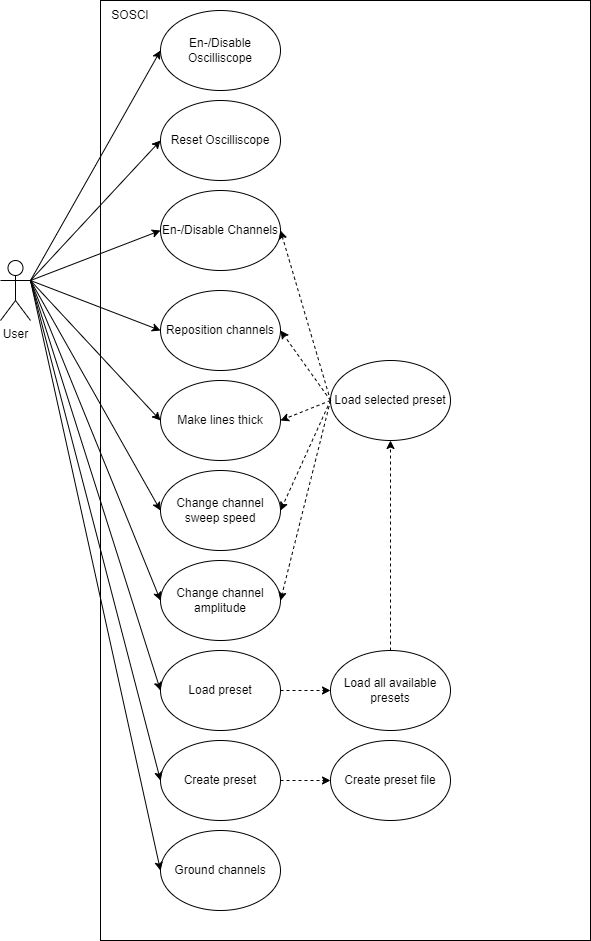

The diagram above was exported from draw.io. Its source (the exported page's mxGraphModel, read from the mxfile embedded in the PNG):
<mxGraphModel dx="2062" dy="1217" grid="1" gridSize="10" guides="1" tooltips="1" connect="1" arrows="1" fold="1" page="1" pageScale="1" pageWidth="827" pageHeight="1169" math="0" shadow="0">
  <root>
    <mxCell id="0" />
    <mxCell id="1" parent="0" />
    <mxCell id="uTN5g06YmRafo9Kj77xm-1" value="User" style="shape=umlActor;verticalLabelPosition=bottom;verticalAlign=top;html=1;outlineConnect=0;" parent="1" vertex="1">
      <mxGeometry x="70" y="330" width="30" height="60" as="geometry" />
    </mxCell>
    <mxCell id="uTN5g06YmRafo9Kj77xm-3" value="" style="rounded=0;whiteSpace=wrap;html=1;" parent="1" vertex="1">
      <mxGeometry x="170" y="70" width="490" height="940" as="geometry" />
    </mxCell>
    <mxCell id="uTN5g06YmRafo9Kj77xm-4" value="En-/Disable Channels" style="ellipse;whiteSpace=wrap;html=1;" parent="1" vertex="1">
      <mxGeometry x="230" y="260" width="120" height="80" as="geometry" />
    </mxCell>
    <mxCell id="uTN5g06YmRafo9Kj77xm-5" value="Reposition channels" style="ellipse;whiteSpace=wrap;html=1;" parent="1" vertex="1">
      <mxGeometry x="230" y="360" width="120" height="80" as="geometry" />
    </mxCell>
    <mxCell id="uTN5g06YmRafo9Kj77xm-6" value="Make lines thick" style="ellipse;whiteSpace=wrap;html=1;" parent="1" vertex="1">
      <mxGeometry x="230" y="450" width="120" height="80" as="geometry" />
    </mxCell>
    <mxCell id="uTN5g06YmRafo9Kj77xm-7" value="Change channel sweep speed" style="ellipse;whiteSpace=wrap;html=1;" parent="1" vertex="1">
      <mxGeometry x="230" y="540" width="120" height="80" as="geometry" />
    </mxCell>
    <mxCell id="uTN5g06YmRafo9Kj77xm-8" value="Change channel amplitude" style="ellipse;whiteSpace=wrap;html=1;" parent="1" vertex="1">
      <mxGeometry x="230" y="630" width="120" height="80" as="geometry" />
    </mxCell>
    <mxCell id="uTN5g06YmRafo9Kj77xm-9" value="SOSCI" style="text;html=1;strokeColor=none;fillColor=none;align=center;verticalAlign=middle;whiteSpace=wrap;rounded=0;" parent="1" vertex="1">
      <mxGeometry x="170" y="70" width="60" height="30" as="geometry" />
    </mxCell>
    <mxCell id="uTN5g06YmRafo9Kj77xm-10" value="Ground channels" style="ellipse;whiteSpace=wrap;html=1;" parent="1" vertex="1">
      <mxGeometry x="230" y="900" width="120" height="80" as="geometry" />
    </mxCell>
    <mxCell id="uTN5g06YmRafo9Kj77xm-11" value="Create preset" style="ellipse;whiteSpace=wrap;html=1;" parent="1" vertex="1">
      <mxGeometry x="230" y="810" width="120" height="80" as="geometry" />
    </mxCell>
    <mxCell id="uTN5g06YmRafo9Kj77xm-12" value="Load preset" style="ellipse;whiteSpace=wrap;html=1;" parent="1" vertex="1">
      <mxGeometry x="230" y="720" width="120" height="80" as="geometry" />
    </mxCell>
    <mxCell id="uTN5g06YmRafo9Kj77xm-13" value="" style="endArrow=classic;html=1;rounded=0;exitX=1;exitY=0.3333333333333333;exitDx=0;exitDy=0;exitPerimeter=0;entryX=0;entryY=0.5;entryDx=0;entryDy=0;" parent="1" source="uTN5g06YmRafo9Kj77xm-1" target="uTN5g06YmRafo9Kj77xm-5" edge="1">
      <mxGeometry width="50" height="50" relative="1" as="geometry">
        <mxPoint x="220" y="500" as="sourcePoint" />
        <mxPoint x="270" y="450" as="targetPoint" />
      </mxGeometry>
    </mxCell>
    <mxCell id="uTN5g06YmRafo9Kj77xm-14" value="" style="endArrow=classic;html=1;rounded=0;entryX=0;entryY=0.5;entryDx=0;entryDy=0;exitX=1;exitY=0.3333333333333333;exitDx=0;exitDy=0;exitPerimeter=0;" parent="1" source="uTN5g06YmRafo9Kj77xm-1" target="uTN5g06YmRafo9Kj77xm-6" edge="1">
      <mxGeometry width="50" height="50" relative="1" as="geometry">
        <mxPoint x="310" y="360" as="sourcePoint" />
        <mxPoint x="355" y="310" as="targetPoint" />
      </mxGeometry>
    </mxCell>
    <mxCell id="uTN5g06YmRafo9Kj77xm-15" value="" style="endArrow=classic;html=1;rounded=0;exitX=1;exitY=0.3333333333333333;exitDx=0;exitDy=0;entryX=0;entryY=0.5;entryDx=0;entryDy=0;exitPerimeter=0;" parent="1" source="uTN5g06YmRafo9Kj77xm-1" target="uTN5g06YmRafo9Kj77xm-7" edge="1">
      <mxGeometry width="50" height="50" relative="1" as="geometry">
        <mxPoint x="329.4000000000001" y="377.5999999999999" as="sourcePoint" />
        <mxPoint x="365" y="320" as="targetPoint" />
      </mxGeometry>
    </mxCell>
    <mxCell id="uTN5g06YmRafo9Kj77xm-16" value="" style="endArrow=classic;html=1;rounded=0;exitX=1;exitY=0.3333333333333333;exitDx=0;exitDy=0;entryX=0;entryY=0.5;entryDx=0;entryDy=0;exitPerimeter=0;" parent="1" source="uTN5g06YmRafo9Kj77xm-1" target="uTN5g06YmRafo9Kj77xm-8" edge="1">
      <mxGeometry width="50" height="50" relative="1" as="geometry">
        <mxPoint x="339.4000000000001" y="387.5999999999999" as="sourcePoint" />
        <mxPoint x="375" y="330" as="targetPoint" />
      </mxGeometry>
    </mxCell>
    <mxCell id="uTN5g06YmRafo9Kj77xm-19" value="" style="endArrow=classic;html=1;rounded=0;exitX=1;exitY=0.3333333333333333;exitDx=0;exitDy=0;exitPerimeter=0;entryX=0;entryY=0.5;entryDx=0;entryDy=0;" parent="1" source="uTN5g06YmRafo9Kj77xm-1" target="uTN5g06YmRafo9Kj77xm-4" edge="1">
      <mxGeometry width="50" height="50" relative="1" as="geometry">
        <mxPoint x="110" y="360" as="sourcePoint" />
        <mxPoint x="380" y="410" as="targetPoint" />
      </mxGeometry>
    </mxCell>
    <mxCell id="uTN5g06YmRafo9Kj77xm-20" value="" style="endArrow=classic;html=1;rounded=0;exitX=1;exitY=0.3333333333333333;exitDx=0;exitDy=0;entryX=0;entryY=0.5;entryDx=0;entryDy=0;exitPerimeter=0;" parent="1" source="uTN5g06YmRafo9Kj77xm-1" target="uTN5g06YmRafo9Kj77xm-12" edge="1">
      <mxGeometry width="50" height="50" relative="1" as="geometry">
        <mxPoint x="110" y="360" as="sourcePoint" />
        <mxPoint x="380" y="680" as="targetPoint" />
      </mxGeometry>
    </mxCell>
    <mxCell id="uTN5g06YmRafo9Kj77xm-21" value="" style="endArrow=classic;html=1;rounded=0;entryX=0;entryY=0.5;entryDx=0;entryDy=0;" parent="1" target="uTN5g06YmRafo9Kj77xm-11" edge="1">
      <mxGeometry width="50" height="50" relative="1" as="geometry">
        <mxPoint x="100" y="350" as="sourcePoint" />
        <mxPoint x="390" y="690" as="targetPoint" />
      </mxGeometry>
    </mxCell>
    <mxCell id="uTN5g06YmRafo9Kj77xm-22" value="" style="endArrow=classic;html=1;rounded=0;entryX=0;entryY=0.5;entryDx=0;entryDy=0;" parent="1" target="uTN5g06YmRafo9Kj77xm-10" edge="1">
      <mxGeometry width="50" height="50" relative="1" as="geometry">
        <mxPoint x="100" y="350" as="sourcePoint" />
        <mxPoint x="400" y="700" as="targetPoint" />
      </mxGeometry>
    </mxCell>
    <mxCell id="uTN5g06YmRafo9Kj77xm-23" value="Create preset file" style="ellipse;whiteSpace=wrap;html=1;" parent="1" vertex="1">
      <mxGeometry x="400" y="810" width="120" height="80" as="geometry" />
    </mxCell>
    <mxCell id="uTN5g06YmRafo9Kj77xm-24" value="" style="endArrow=classic;html=1;rounded=0;exitX=1;exitY=0.5;exitDx=0;exitDy=0;entryX=0;entryY=0.5;entryDx=0;entryDy=0;dashed=1;" parent="1" source="uTN5g06YmRafo9Kj77xm-11" target="uTN5g06YmRafo9Kj77xm-23" edge="1">
      <mxGeometry width="50" height="50" relative="1" as="geometry">
        <mxPoint x="140" y="390" as="sourcePoint" />
        <mxPoint x="410" y="710" as="targetPoint" />
      </mxGeometry>
    </mxCell>
    <mxCell id="uTN5g06YmRafo9Kj77xm-25" value="Load all available presets" style="ellipse;whiteSpace=wrap;html=1;" parent="1" vertex="1">
      <mxGeometry x="400" y="720" width="120" height="80" as="geometry" />
    </mxCell>
    <mxCell id="uTN5g06YmRafo9Kj77xm-26" value="Load selected preset" style="ellipse;whiteSpace=wrap;html=1;" parent="1" vertex="1">
      <mxGeometry x="400" y="430" width="120" height="80" as="geometry" />
    </mxCell>
    <mxCell id="uTN5g06YmRafo9Kj77xm-27" value="" style="endArrow=classic;html=1;rounded=0;exitX=1;exitY=0.5;exitDx=0;exitDy=0;entryX=0;entryY=0.5;entryDx=0;entryDy=0;dashed=1;" parent="1" source="uTN5g06YmRafo9Kj77xm-12" target="uTN5g06YmRafo9Kj77xm-25" edge="1">
      <mxGeometry width="50" height="50" relative="1" as="geometry">
        <mxPoint x="360" y="860" as="sourcePoint" />
        <mxPoint x="410" y="860" as="targetPoint" />
      </mxGeometry>
    </mxCell>
    <mxCell id="uTN5g06YmRafo9Kj77xm-28" value="" style="endArrow=classic;html=1;rounded=0;entryX=0.5;entryY=1;entryDx=0;entryDy=0;dashed=1;" parent="1" source="uTN5g06YmRafo9Kj77xm-25" target="uTN5g06YmRafo9Kj77xm-26" edge="1">
      <mxGeometry width="50" height="50" relative="1" as="geometry">
        <mxPoint x="370" y="870" as="sourcePoint" />
        <mxPoint x="420" y="870" as="targetPoint" />
      </mxGeometry>
    </mxCell>
    <mxCell id="uTN5g06YmRafo9Kj77xm-29" value="" style="endArrow=classic;html=1;rounded=0;entryX=1;entryY=0.5;entryDx=0;entryDy=0;dashed=1;exitX=0;exitY=0.5;exitDx=0;exitDy=0;" parent="1" source="uTN5g06YmRafo9Kj77xm-26" target="uTN5g06YmRafo9Kj77xm-8" edge="1">
      <mxGeometry width="50" height="50" relative="1" as="geometry">
        <mxPoint x="499.7683363014196" y="735.2702743150107" as="sourcePoint" />
        <mxPoint x="530" y="700" as="targetPoint" />
      </mxGeometry>
    </mxCell>
    <mxCell id="uTN5g06YmRafo9Kj77xm-30" value="" style="endArrow=classic;html=1;rounded=0;entryX=1;entryY=0.5;entryDx=0;entryDy=0;dashed=1;" parent="1" target="uTN5g06YmRafo9Kj77xm-7" edge="1">
      <mxGeometry width="50" height="50" relative="1" as="geometry">
        <mxPoint x="400" y="470" as="sourcePoint" />
        <mxPoint x="540" y="710" as="targetPoint" />
      </mxGeometry>
    </mxCell>
    <mxCell id="uTN5g06YmRafo9Kj77xm-31" value="" style="endArrow=classic;html=1;rounded=0;entryX=1;entryY=0.5;entryDx=0;entryDy=0;dashed=1;exitX=0;exitY=0.5;exitDx=0;exitDy=0;" parent="1" source="uTN5g06YmRafo9Kj77xm-26" target="uTN5g06YmRafo9Kj77xm-6" edge="1">
      <mxGeometry width="50" height="50" relative="1" as="geometry">
        <mxPoint x="519.7683363014196" y="755.2702743150107" as="sourcePoint" />
        <mxPoint x="550" y="720" as="targetPoint" />
      </mxGeometry>
    </mxCell>
    <mxCell id="uTN5g06YmRafo9Kj77xm-32" value="" style="endArrow=classic;html=1;rounded=0;entryX=1;entryY=0.5;entryDx=0;entryDy=0;dashed=1;exitX=0;exitY=0.5;exitDx=0;exitDy=0;" parent="1" source="uTN5g06YmRafo9Kj77xm-26" target="uTN5g06YmRafo9Kj77xm-5" edge="1">
      <mxGeometry width="50" height="50" relative="1" as="geometry">
        <mxPoint x="529.7683363014196" y="765.2702743150107" as="sourcePoint" />
        <mxPoint x="560" y="730" as="targetPoint" />
      </mxGeometry>
    </mxCell>
    <mxCell id="uTN5g06YmRafo9Kj77xm-33" value="" style="endArrow=classic;html=1;rounded=0;entryX=1;entryY=0.5;entryDx=0;entryDy=0;dashed=1;exitX=0;exitY=0.5;exitDx=0;exitDy=0;" parent="1" source="uTN5g06YmRafo9Kj77xm-26" target="uTN5g06YmRafo9Kj77xm-4" edge="1">
      <mxGeometry width="50" height="50" relative="1" as="geometry">
        <mxPoint x="539.7683363014196" y="775.2702743150107" as="sourcePoint" />
        <mxPoint x="570" y="740" as="targetPoint" />
      </mxGeometry>
    </mxCell>
    <mxCell id="uTN5g06YmRafo9Kj77xm-34" value="Reset Oscilliscope" style="ellipse;whiteSpace=wrap;html=1;" parent="1" vertex="1">
      <mxGeometry x="230" y="170" width="120" height="80" as="geometry" />
    </mxCell>
    <mxCell id="uTN5g06YmRafo9Kj77xm-35" value="En-/Disable Oscilliscope" style="ellipse;whiteSpace=wrap;html=1;" parent="1" vertex="1">
      <mxGeometry x="230" y="80" width="120" height="80" as="geometry" />
    </mxCell>
    <mxCell id="uTN5g06YmRafo9Kj77xm-36" value="" style="endArrow=classic;html=1;rounded=0;entryX=0;entryY=0.5;entryDx=0;entryDy=0;" parent="1" target="uTN5g06YmRafo9Kj77xm-34" edge="1">
      <mxGeometry width="50" height="50" relative="1" as="geometry">
        <mxPoint x="100" y="350" as="sourcePoint" />
        <mxPoint x="240" y="310" as="targetPoint" />
      </mxGeometry>
    </mxCell>
    <mxCell id="uTN5g06YmRafo9Kj77xm-37" value="" style="endArrow=classic;html=1;rounded=0;entryX=0;entryY=0.5;entryDx=0;entryDy=0;" parent="1" target="uTN5g06YmRafo9Kj77xm-35" edge="1">
      <mxGeometry width="50" height="50" relative="1" as="geometry">
        <mxPoint x="100" y="350" as="sourcePoint" />
        <mxPoint x="250" y="320" as="targetPoint" />
      </mxGeometry>
    </mxCell>
  </root>
</mxGraphModel>